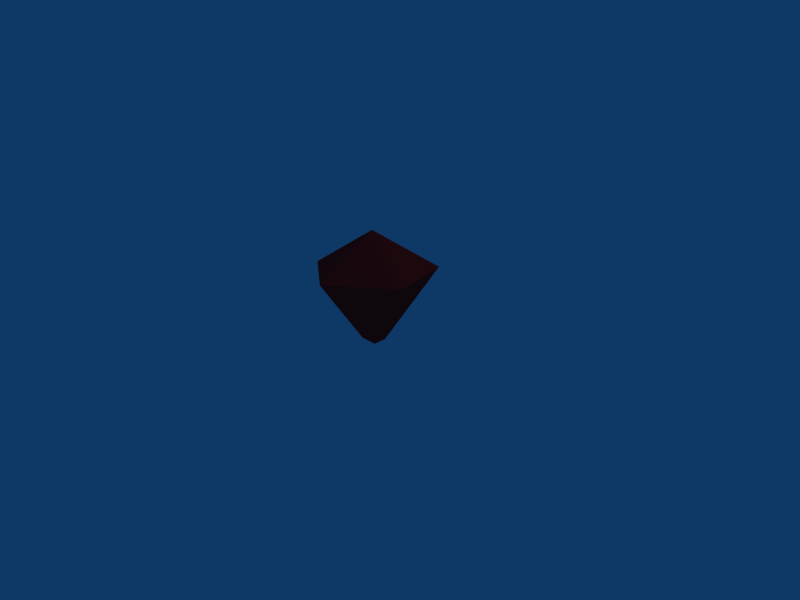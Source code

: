 # Source: ruby.blend  (saved by Blender 2.48.1; exported with 4.5.12 LTS)
import bpy
from mathutils import Matrix  # noqa: F401  (used for matrix-valued properties, if any)

bpy.ops.wm.read_factory_settings(use_empty=True)
scene = bpy.context.scene
scene.name = 'Scene'

# ---- collections
col_collection_1 = bpy.data.collections.new('Collection 1'); scene.collection.children.link(col_collection_1)

# ---- materials (node trees are filled in below, after node groups)
mat_material_002 = bpy.data.materials.new('Material.002')
mat_material_002.alpha_threshold = 0.0
mat_material_002.diffuse_color = (0.9111, 0.1196, 0.1196, 1.0)
mat_material_002.roughness = 0.5
mat_material_002.line_color = (0.0, 0.0, 0.0, 1.0)

# ---- material node trees

# ---- world
world_world = bpy.data.worlds.new('World'); scene.world = world_world
world_world.color = (0.05656, 0.2208, 0.4)
world_world.use_sun_shadow = False
world_world.sun_shadow_jitter_overblur = 0.0
world_world.cycles.sampling_method = 'MANUAL'
world_world.cycles.sample_map_resolution = 256

# ---- cameras
cam_camera = bpy.data.cameras.new('Camera')
cam_camera.passepartout_alpha = 0.2
cam_camera.clip_end = 100.0
cam_camera.lens = 35.0
cam_camera.ortho_scale = 7.314
cam_camera.show_passepartout = False
cam_camera.show_safe_areas = True
cam_camera.dof.focus_distance = 0.0
cam_camera.dof.aperture_fstop = 128.0

# ---- lights
light_spot_001 = bpy.data.lights.new('Spot.001', 'POINT')
light_spot_001.transmission_factor = 0.0
light_spot_001.cutoff_distance = 30.0
light_spot_001.energy = 40.51
light_spot_001.shadow_buffer_clip_start = 1.001
light_spot_001.shadow_soft_size = 1.0
light_spot_001.shadow_maximum_resolution = 0.006
light_spot_001.use_absolute_resolution = True
light_spot_001.cycles.use_multiple_importance_sampling = False
light_spot = bpy.data.lights.new('Spot', 'POINT')
light_spot.transmission_factor = 0.0
light_spot.cutoff_distance = 30.0
light_spot.energy = 110.0
light_spot.shadow_buffer_clip_start = 1.001
light_spot.shadow_soft_size = 1.0
light_spot.shadow_maximum_resolution = 0.006
light_spot.use_absolute_resolution = True
light_spot.cycles.use_multiple_importance_sampling = False

# ---- meshes
me_sphere_001 = bpy.data.meshes.new('Sphere.001')
me_sphere_001.from_pydata([(6.742e-07, 8.123e-09, -0.6233), (0.1319, -0.09584, -0.5225), (-0.05039, -0.1551, -0.5225), (-0.1631, 8.123e-09, -0.5225), (-0.05039, 0.1551, -0.5225), (0.1319, 0.09584, -0.5225), (0.2764, -0.8506, 0.4472), (-0.7236, -0.5257, 0.4472), (-0.7236, 0.5257, 0.4472), (0.2764, 0.8506, 0.4472), (0.8944, 0.0, 0.4472), (0.0, 0.0, 1.0)], [], [(2, 0, 1), (1, 0, 5), (3, 0, 2), (4, 0, 3), (5, 0, 4), (1, 5, 10), (2, 1, 6), (3, 2, 7), (4, 3, 8), (5, 4, 9), (10, 6, 1), (6, 7, 2), (7, 8, 3), (8, 9, 4), (9, 10, 5), (6, 10, 11), (7, 6, 11), (8, 7, 11), (9, 8, 11), (10, 9, 11)])
me_sphere_001.materials.append(mat_material_002)
me_sphere_001.use_remesh_preserve_volume = False
me_sphere_001.use_remesh_preserve_attributes = False
me_sphere_001.use_mirror_vertex_groups = False
me_sphere_001.update()

# ---- objects
ob_lamp_001 = bpy.data.objects.new('Lamp.001', light_spot_001)
ob_sphere = bpy.data.objects.new('Sphere', me_sphere_001)
ob_lamp = bpy.data.objects.new('Lamp', light_spot)
ob_camera = bpy.data.objects.new('Camera', cam_camera)

# ---- transforms, parenting, visibility, modifiers, constraints
ob_lamp_001.location = (8.36, -10.7, -5.65)
ob_lamp_001.rotation_euler = (0.6503, 0.05522, 1.866)
ob_lamp_001.lock_rotations_4d = False
ob_lamp_001.empty_display_type = 'ARROWS'
ob_lamp_001.color = (0.0, 0.0, 0.0, 0.0)
ob_lamp_001.lineart.crease_threshold = 0.0
ob_sphere.location = (0.0, 0.0, 0.0)
ob_sphere.rotation_euler = (0.0, -0.0, -0.3133)
ob_sphere.lock_rotations_4d = False
ob_sphere.empty_display_type = 'ARROWS'
ob_sphere.lineart.crease_threshold = 0.0
ob_lamp.location = (4.076, 1.005, 5.904)
ob_lamp.rotation_euler = (0.6503, 0.05522, 1.866)
ob_lamp.lock_rotations_4d = False
ob_lamp.empty_display_type = 'ARROWS'
ob_lamp.color = (0.0, 0.0, 0.0, 0.0)
ob_lamp.lineart.crease_threshold = 0.0
ob_camera.location = (7.481, -6.508, 3.62)
ob_camera.rotation_euler = (1.222, 0.01082, 0.8149)
ob_camera.lock_rotations_4d = False
ob_camera.empty_display_type = 'ARROWS'
ob_camera.color = (0.0, 0.0, 0.0, 0.0)
ob_camera.display_type = 'WIRE'
ob_camera.lineart.crease_threshold = 0.0

# ---- collection membership
col_collection_1.objects.link(ob_lamp_001)
col_collection_1.objects.link(ob_sphere)
col_collection_1.objects.link(ob_lamp)
col_collection_1.objects.link(ob_camera)

# ---- scene / render settings (as saved in the file)
scene.camera = ob_camera
scene.frame_start = 1; scene.frame_end = 1; scene.frame_set(1)
scene.render.engine = 'BLENDER_EEVEE_NEXT'
scene.render.image_settings.compression = 90
scene.render.resolution_x = 800
scene.render.resolution_y = 600
scene.render.pixel_aspect_x = 100.0
scene.render.pixel_aspect_y = 100.0
scene.render.fps = 25
scene.render.dither_intensity = 0.0
scene.render.use_compositing = False
scene.render.use_sequencer = False
scene.render.bake_margin = 2
scene.render.bake_bias = 0.0
scene.render.use_stamp_time = False
scene.render.use_stamp_date = False
scene.render.use_stamp_frame = False
scene.render.use_stamp_camera = False
scene.render.use_stamp_scene = False
scene.render.use_stamp_filename = False
scene.render.use_stamp_render_time = False
scene.render.stamp_font_size = 0
scene.cycles.use_denoising = False
scene.cycles.samples = 10
scene.cycles.sampling_pattern = 'TABULATED_SOBOL'
scene.cycles.light_sampling_threshold = 0.0
scene.cycles.use_adaptive_sampling = False
scene.cycles.use_light_tree = False
scene.cycles.blur_glossy = 0.0
scene.cycles.volume_bounces = 1
scene.cycles.pixel_filter_type = 'GAUSSIAN'
scene.cycles.sample_clamp_indirect = 0.0
scene.view_settings.view_transform = 'Raw'
bpy.context.view_layer.update()
